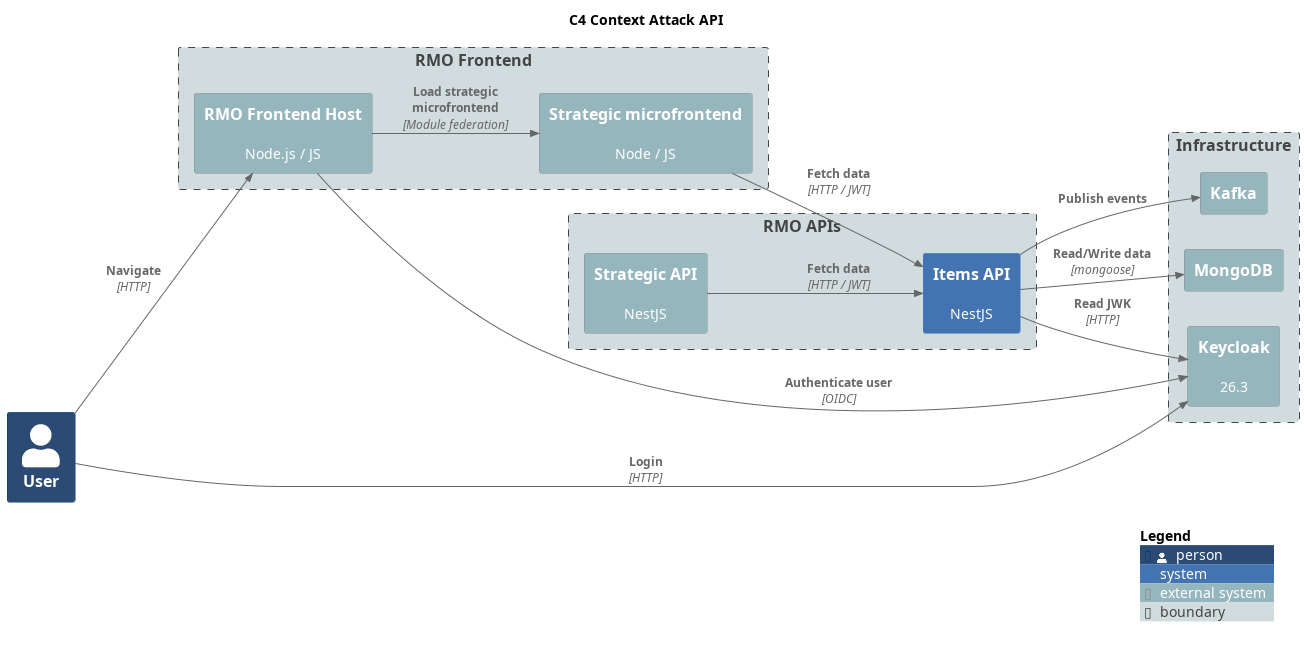

The diagram above was rendered by PlantUML. Its source (embedded in the PNG):
@startuml C4 Context Attack API
title C4 Context Attack API

!include https://raw.githubusercontent.com/plantuml-stdlib/C4-PlantUML/master/C4_Context.puml

LAYOUT_LEFT_RIGHT()

UpdateElementStyle(person, $bgColor="#2b4a74ff")
UpdateElementStyle(system, $bgColor="#4373b1ff")
UpdateElementStyle(external_system, $bgColor="#96b6beff")
UpdateElementStyle(boundary, $bgColor="#d1dcdfff")

Person(user, "User")

Boundary(frontend, "RMO Frontend") {
    System_Ext(rmu_fe_host, "RMO Frontend Host", "Node.js / JS")
    System_Ext(rmu_fe_strategic, "Strategic microfrontend", "Node / JS")
}

Boundary(apis, "RMO APIs") {
    System(rmu_api_items, "Items API", "NestJS")
    System_Ext(rmu_api_strategic, "Strategic API", "NestJS")
}

Boundary(infrastructure, "Infrastructure") {
    System_Ext(mongodb, "MongoDB", "")
    System_Ext(keycloak, "Keycloak", "26.3")
    System_Ext(kafka, "Kafka", "")
}

Rel(user, rmu_fe_host, "Navigate", "HTTP")
Rel(user, keycloak, "Login", "HTTP")

' Frontends

Rel(rmu_fe_host, rmu_fe_strategic, "Load strategic microfrontend", "Module federation")
Rel(rmu_fe_host, keycloak, "Authenticate user", "OIDC")

Rel(rmu_fe_strategic, rmu_api_items, "Fetch data", "HTTP / JWT")

Rel(rmu_api_strategic, rmu_api_items, "Fetch data", "HTTP / JWT")

Rel(rmu_api_items, mongodb, "Read/Write data", "mongoose")

Rel(rmu_api_items, keycloak, "Read JWK", "HTTP")

Rel(rmu_api_items, kafka, "Publish events", "")

SHOW_LEGEND()

@enduml